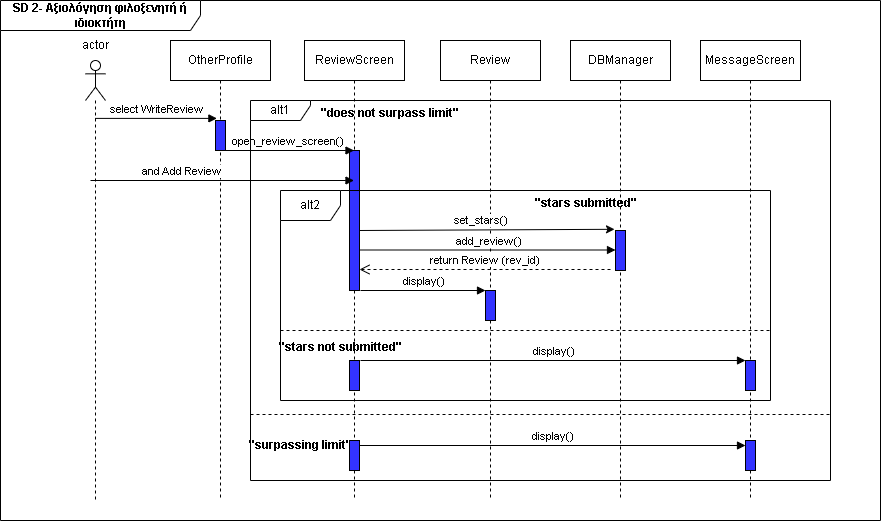

The diagram above was exported from draw.io. Its source (the exported page's mxGraphModel, read from the mxfile embedded in the PNG):
<mxGraphModel dx="1042" dy="535" grid="1" gridSize="10" guides="1" tooltips="1" connect="1" arrows="1" fold="1" page="1" pageScale="1" pageWidth="827" pageHeight="1169" math="0" shadow="0">
  <root>
    <mxCell id="0" />
    <mxCell id="1" parent="0" />
    <mxCell id="Nh7J5Mx9Banz1PUSUKjz-4" value="&lt;b&gt;SD 2- Αξιολόγηση φιλοξενητή ή ιδιοκτήτη&lt;/b&gt;" style="shape=umlFrame;whiteSpace=wrap;html=1;pointerEvents=0;width=200;height=30;" parent="1" vertex="1">
      <mxGeometry x="60" y="30" width="880" height="520" as="geometry" />
    </mxCell>
    <mxCell id="Nh7J5Mx9Banz1PUSUKjz-5" value="" style="shape=umlLifeline;perimeter=lifelinePerimeter;whiteSpace=wrap;html=1;container=1;dropTarget=0;collapsible=0;recursiveResize=0;outlineConnect=0;portConstraint=eastwest;newEdgeStyle={&quot;curved&quot;:0,&quot;rounded&quot;:0};participant=umlActor;" parent="1" vertex="1">
      <mxGeometry x="145" y="90" width="20" height="440" as="geometry" />
    </mxCell>
    <mxCell id="Nh7J5Mx9Banz1PUSUKjz-6" value="actor" style="text;html=1;align=center;verticalAlign=middle;resizable=0;points=[];autosize=1;strokeColor=none;fillColor=none;" parent="1" vertex="1">
      <mxGeometry x="130" y="60" width="50" height="30" as="geometry" />
    </mxCell>
    <mxCell id="Nh7J5Mx9Banz1PUSUKjz-7" value="OtherProfile" style="shape=umlLifeline;perimeter=lifelinePerimeter;whiteSpace=wrap;html=1;container=1;dropTarget=0;collapsible=0;recursiveResize=0;outlineConnect=0;portConstraint=eastwest;newEdgeStyle={&quot;curved&quot;:0,&quot;rounded&quot;:0};" parent="1" vertex="1">
      <mxGeometry x="230" y="70" width="100" height="460" as="geometry" />
    </mxCell>
    <mxCell id="Nh7J5Mx9Banz1PUSUKjz-12" value="" style="html=1;points=[[0,0,0,0,5],[0,1,0,0,-5],[1,0,0,0,5],[1,1,0,0,-5]];perimeter=orthogonalPerimeter;outlineConnect=0;targetShapes=umlLifeline;portConstraint=eastwest;newEdgeStyle={&quot;curved&quot;:0,&quot;rounded&quot;:0};fillColor=#3333FF;" parent="Nh7J5Mx9Banz1PUSUKjz-7" vertex="1">
      <mxGeometry x="45" y="80" width="10" height="30" as="geometry" />
    </mxCell>
    <mxCell id="Nh7J5Mx9Banz1PUSUKjz-8" value="ReviewScreen" style="shape=umlLifeline;perimeter=lifelinePerimeter;whiteSpace=wrap;html=1;container=1;dropTarget=0;collapsible=0;recursiveResize=0;outlineConnect=0;portConstraint=eastwest;newEdgeStyle={&quot;curved&quot;:0,&quot;rounded&quot;:0};" parent="1" vertex="1">
      <mxGeometry x="364" y="70" width="100" height="460" as="geometry" />
    </mxCell>
    <mxCell id="Nh7J5Mx9Banz1PUSUKjz-14" value="" style="html=1;points=[[0,0,0,0,5],[0,1,0,0,-5],[1,0,0,0,5],[1,1,0,0,-5]];perimeter=orthogonalPerimeter;outlineConnect=0;targetShapes=umlLifeline;portConstraint=eastwest;newEdgeStyle={&quot;curved&quot;:0,&quot;rounded&quot;:0};fillColor=#3333FF;" parent="Nh7J5Mx9Banz1PUSUKjz-8" vertex="1">
      <mxGeometry x="45" y="110" width="10" height="140" as="geometry" />
    </mxCell>
    <mxCell id="Nh7J5Mx9Banz1PUSUKjz-9" value="Review" style="shape=umlLifeline;perimeter=lifelinePerimeter;whiteSpace=wrap;html=1;container=1;dropTarget=0;collapsible=0;recursiveResize=0;outlineConnect=0;portConstraint=eastwest;newEdgeStyle={&quot;curved&quot;:0,&quot;rounded&quot;:0};" parent="1" vertex="1">
      <mxGeometry x="500" y="70" width="100" height="460" as="geometry" />
    </mxCell>
    <mxCell id="Nh7J5Mx9Banz1PUSUKjz-10" value="DBManager" style="shape=umlLifeline;perimeter=lifelinePerimeter;whiteSpace=wrap;html=1;container=1;dropTarget=0;collapsible=0;recursiveResize=0;outlineConnect=0;portConstraint=eastwest;newEdgeStyle={&quot;curved&quot;:0,&quot;rounded&quot;:0};" parent="1" vertex="1">
      <mxGeometry x="630" y="70" width="100" height="460" as="geometry" />
    </mxCell>
    <mxCell id="Nh7J5Mx9Banz1PUSUKjz-11" value="MessageScreen" style="shape=umlLifeline;perimeter=lifelinePerimeter;whiteSpace=wrap;html=1;container=1;dropTarget=0;collapsible=0;recursiveResize=0;outlineConnect=0;portConstraint=eastwest;newEdgeStyle={&quot;curved&quot;:0,&quot;rounded&quot;:0};" parent="1" vertex="1">
      <mxGeometry x="760" y="70" width="100" height="460" as="geometry" />
    </mxCell>
    <mxCell id="Nh7J5Mx9Banz1PUSUKjz-13" value="select WriteReview" style="html=1;verticalAlign=bottom;endArrow=block;curved=0;rounded=0;entryX=0.14;entryY=-0.07;entryDx=0;entryDy=0;entryPerimeter=0;" parent="1" source="Nh7J5Mx9Banz1PUSUKjz-5" target="Nh7J5Mx9Banz1PUSUKjz-12" edge="1">
      <mxGeometry width="80" relative="1" as="geometry">
        <mxPoint x="170" y="160" as="sourcePoint" />
        <mxPoint x="270" y="140" as="targetPoint" />
      </mxGeometry>
    </mxCell>
    <mxCell id="Nh7J5Mx9Banz1PUSUKjz-15" value="open_review_screen()" style="html=1;verticalAlign=bottom;endArrow=block;curved=0;rounded=0;" parent="1" edge="1">
      <mxGeometry width="80" relative="1" as="geometry">
        <mxPoint x="280" y="180" as="sourcePoint" />
        <mxPoint x="413.5" y="180" as="targetPoint" />
      </mxGeometry>
    </mxCell>
    <mxCell id="Nh7J5Mx9Banz1PUSUKjz-16" value="&amp;nbsp;and Add Review" style="html=1;verticalAlign=bottom;endArrow=block;curved=0;rounded=0;" parent="1" edge="1">
      <mxGeometry x="-0.3169" width="80" relative="1" as="geometry">
        <mxPoint x="150" y="210" as="sourcePoint" />
        <mxPoint x="413.5" y="210" as="targetPoint" />
        <mxPoint as="offset" />
      </mxGeometry>
    </mxCell>
    <mxCell id="Nh7J5Mx9Banz1PUSUKjz-17" value="alt1" style="shape=umlFrame;whiteSpace=wrap;html=1;pointerEvents=0;width=60;height=20;" parent="1" vertex="1">
      <mxGeometry x="310" y="130" width="580" height="380" as="geometry" />
    </mxCell>
    <mxCell id="Nh7J5Mx9Banz1PUSUKjz-19" value="&quot;does not surpass limit&quot;" style="text;align=center;fontStyle=1;verticalAlign=middle;spacingLeft=3;spacingRight=3;strokeColor=none;rotatable=0;points=[[0,0.5],[1,0.5]];portConstraint=eastwest;html=1;" parent="1" vertex="1">
      <mxGeometry x="409" y="130" width="80" height="26" as="geometry" />
    </mxCell>
    <mxCell id="Nh7J5Mx9Banz1PUSUKjz-20" value="alt2" style="shape=umlFrame;whiteSpace=wrap;html=1;pointerEvents=0;" parent="1" vertex="1">
      <mxGeometry x="340" y="220" width="490" height="210" as="geometry" />
    </mxCell>
    <mxCell id="Nh7J5Mx9Banz1PUSUKjz-21" value="" style="html=1;points=[[0,0,0,0,5],[0,1,0,0,-5],[1,0,0,0,5],[1,1,0,0,-5]];perimeter=orthogonalPerimeter;outlineConnect=0;targetShapes=umlLifeline;portConstraint=eastwest;newEdgeStyle={&quot;curved&quot;:0,&quot;rounded&quot;:0};fillColor=#3333FF;" parent="1" vertex="1">
      <mxGeometry x="675" y="260" width="10" height="40" as="geometry" />
    </mxCell>
    <mxCell id="Nh7J5Mx9Banz1PUSUKjz-22" value="add_review()" style="html=1;verticalAlign=bottom;endArrow=block;curved=0;rounded=0;" parent="1" edge="1">
      <mxGeometry width="80" relative="1" as="geometry">
        <mxPoint x="420" y="279.5" as="sourcePoint" />
        <mxPoint x="675" y="279.5" as="targetPoint" />
      </mxGeometry>
    </mxCell>
    <mxCell id="Nh7J5Mx9Banz1PUSUKjz-23" value="return Review (rev_id)" style="html=1;verticalAlign=bottom;endArrow=open;dashed=1;endSize=8;curved=0;rounded=0;" parent="1" edge="1">
      <mxGeometry relative="1" as="geometry">
        <mxPoint x="670" y="299" as="sourcePoint" />
        <mxPoint x="419" y="299" as="targetPoint" />
        <Array as="points">
          <mxPoint x="610" y="299" />
        </Array>
      </mxGeometry>
    </mxCell>
    <mxCell id="Nh7J5Mx9Banz1PUSUKjz-24" value="&quot;stars submitted&quot;" style="text;align=center;fontStyle=1;verticalAlign=middle;spacingLeft=3;spacingRight=3;strokeColor=none;rotatable=0;points=[[0,0.5],[1,0.5]];portConstraint=eastwest;html=1;" parent="1" vertex="1">
      <mxGeometry x="605" y="220" width="80" height="26" as="geometry" />
    </mxCell>
    <mxCell id="Nh7J5Mx9Banz1PUSUKjz-25" value="" style="html=1;points=[[0,0,0,0,5],[0,1,0,0,-5],[1,0,0,0,5],[1,1,0,0,-5]];perimeter=orthogonalPerimeter;outlineConnect=0;targetShapes=umlLifeline;portConstraint=eastwest;newEdgeStyle={&quot;curved&quot;:0,&quot;rounded&quot;:0};fillColor=#3333FF;" parent="1" vertex="1">
      <mxGeometry x="545" y="320" width="10" height="30" as="geometry" />
    </mxCell>
    <mxCell id="Nh7J5Mx9Banz1PUSUKjz-26" value="display()" style="html=1;verticalAlign=bottom;endArrow=block;curved=0;rounded=0;" parent="1" target="Nh7J5Mx9Banz1PUSUKjz-25" edge="1">
      <mxGeometry width="80" relative="1" as="geometry">
        <mxPoint x="420" y="320" as="sourcePoint" />
        <mxPoint x="500" y="320" as="targetPoint" />
      </mxGeometry>
    </mxCell>
    <mxCell id="Nh7J5Mx9Banz1PUSUKjz-27" value="&quot;stars not submitted&quot;" style="text;align=center;fontStyle=1;verticalAlign=middle;spacingLeft=3;spacingRight=3;strokeColor=none;rotatable=0;points=[[0,0.5],[1,0.5]];portConstraint=eastwest;html=1;" parent="1" vertex="1">
      <mxGeometry x="360" y="364" width="80" height="26" as="geometry" />
    </mxCell>
    <mxCell id="Nh7J5Mx9Banz1PUSUKjz-28" value="" style="html=1;points=[[0,0,0,0,5],[0,1,0,0,-5],[1,0,0,0,5],[1,1,0,0,-5]];perimeter=orthogonalPerimeter;outlineConnect=0;targetShapes=umlLifeline;portConstraint=eastwest;newEdgeStyle={&quot;curved&quot;:0,&quot;rounded&quot;:0};fillColor=#3333FF;" parent="1" vertex="1">
      <mxGeometry x="409" y="390" width="10" height="30" as="geometry" />
    </mxCell>
    <mxCell id="Nh7J5Mx9Banz1PUSUKjz-29" value="" style="html=1;points=[[0,0,0,0,5],[0,1,0,0,-5],[1,0,0,0,5],[1,1,0,0,-5]];perimeter=orthogonalPerimeter;outlineConnect=0;targetShapes=umlLifeline;portConstraint=eastwest;newEdgeStyle={&quot;curved&quot;:0,&quot;rounded&quot;:0};fillColor=#3333FF;" parent="1" vertex="1">
      <mxGeometry x="805" y="390" width="10" height="30" as="geometry" />
    </mxCell>
    <mxCell id="Nh7J5Mx9Banz1PUSUKjz-30" value="display()" style="html=1;verticalAlign=bottom;endArrow=block;curved=0;rounded=0;entryX=0;entryY=0;entryDx=0;entryDy=0;entryPerimeter=0;" parent="1" target="Nh7J5Mx9Banz1PUSUKjz-29" edge="1">
      <mxGeometry width="80" relative="1" as="geometry">
        <mxPoint x="420" y="390" as="sourcePoint" />
        <mxPoint x="500" y="380" as="targetPoint" />
      </mxGeometry>
    </mxCell>
    <mxCell id="Nh7J5Mx9Banz1PUSUKjz-31" value="&quot;surpassing limit&quot;" style="text;align=center;fontStyle=1;verticalAlign=middle;spacingLeft=3;spacingRight=3;strokeColor=none;rotatable=0;points=[[0,0.5],[1,0.5]];portConstraint=eastwest;html=1;" parent="1" vertex="1">
      <mxGeometry x="320" y="462" width="80" height="26" as="geometry" />
    </mxCell>
    <mxCell id="Nh7J5Mx9Banz1PUSUKjz-32" value="" style="html=1;points=[[0,0,0,0,5],[0,1,0,0,-5],[1,0,0,0,5],[1,1,0,0,-5]];perimeter=orthogonalPerimeter;outlineConnect=0;targetShapes=umlLifeline;portConstraint=eastwest;newEdgeStyle={&quot;curved&quot;:0,&quot;rounded&quot;:0};fillColor=#3333FF;" parent="1" vertex="1">
      <mxGeometry x="409" y="470" width="10" height="30" as="geometry" />
    </mxCell>
    <mxCell id="Nh7J5Mx9Banz1PUSUKjz-33" value="" style="html=1;points=[[0,0,0,0,5],[0,1,0,0,-5],[1,0,0,0,5],[1,1,0,0,-5]];perimeter=orthogonalPerimeter;outlineConnect=0;targetShapes=umlLifeline;portConstraint=eastwest;newEdgeStyle={&quot;curved&quot;:0,&quot;rounded&quot;:0};fillColor=#3333FF;" parent="1" vertex="1">
      <mxGeometry x="805" y="470" width="10" height="30" as="geometry" />
    </mxCell>
    <mxCell id="Nh7J5Mx9Banz1PUSUKjz-34" value="display()" style="html=1;verticalAlign=bottom;endArrow=block;curved=0;rounded=0;exitX=1;exitY=0;exitDx=0;exitDy=5;exitPerimeter=0;" parent="1" source="Nh7J5Mx9Banz1PUSUKjz-32" target="Nh7J5Mx9Banz1PUSUKjz-33" edge="1">
      <mxGeometry width="80" relative="1" as="geometry">
        <mxPoint x="420" y="460" as="sourcePoint" />
        <mxPoint x="490" y="450" as="targetPoint" />
      </mxGeometry>
    </mxCell>
    <mxCell id="W_oqemjnpWEuP3MkgUbB-1" value="" style="line;strokeWidth=1;fillColor=none;align=left;verticalAlign=middle;spacingTop=-1;spacingLeft=3;spacingRight=3;rotatable=0;labelPosition=right;points=[];portConstraint=eastwest;strokeColor=inherit;dashed=1;" parent="1" vertex="1">
      <mxGeometry x="340" y="356" width="490" height="8" as="geometry" />
    </mxCell>
    <mxCell id="W_oqemjnpWEuP3MkgUbB-2" value="" style="line;strokeWidth=1;fillColor=none;align=left;verticalAlign=middle;spacingTop=-1;spacingLeft=3;spacingRight=3;rotatable=0;labelPosition=right;points=[];portConstraint=eastwest;strokeColor=inherit;dashed=1;" parent="1" vertex="1">
      <mxGeometry x="310" y="440" width="580" height="8" as="geometry" />
    </mxCell>
    <mxCell id="NcDYs_krpC1AfrIUjJoM-2" value="set_stars()" style="endArrow=classic;html=1;rounded=0;entryX=-0.1;entryY=-0.03;entryDx=0;entryDy=0;entryPerimeter=0;" parent="1" target="Nh7J5Mx9Banz1PUSUKjz-21" edge="1">
      <mxGeometry x="-0.0506" y="9" width="50" height="50" relative="1" as="geometry">
        <mxPoint x="419" y="260" as="sourcePoint" />
        <mxPoint x="469" y="210" as="targetPoint" />
        <mxPoint as="offset" />
      </mxGeometry>
    </mxCell>
  </root>
</mxGraphModel>